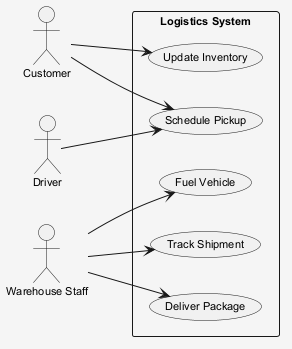

The diagram above was rendered by PlantUML. Its source (embedded in the PNG):
@startuml
skinparam shadowing false
skinparam backgroundColor #F5F5F5
skinparam defaultFontSize 11
left to right direction
actor "Customer" as Customer
actor "Warehouse Staff" as WarehouseStaff
actor "Driver" as Driver
rectangle "Logistics System" {
  usecase "Track Shipment" as UC_TrackShipment
  usecase "Schedule Pickup" as UC_SchedulePickup
  usecase "Update Inventory" as UC_UpdateInventory
  usecase "Fuel Vehicle" as UC_FuelVehicle
  usecase "Deliver Package" as UC_DeliverPackage
}
Customer --> UC_UpdateInventory
Customer --> UC_SchedulePickup
WarehouseStaff --> UC_FuelVehicle
WarehouseStaff --> UC_TrackShipment
WarehouseStaff --> UC_DeliverPackage
Driver --> UC_SchedulePickup
@enduml